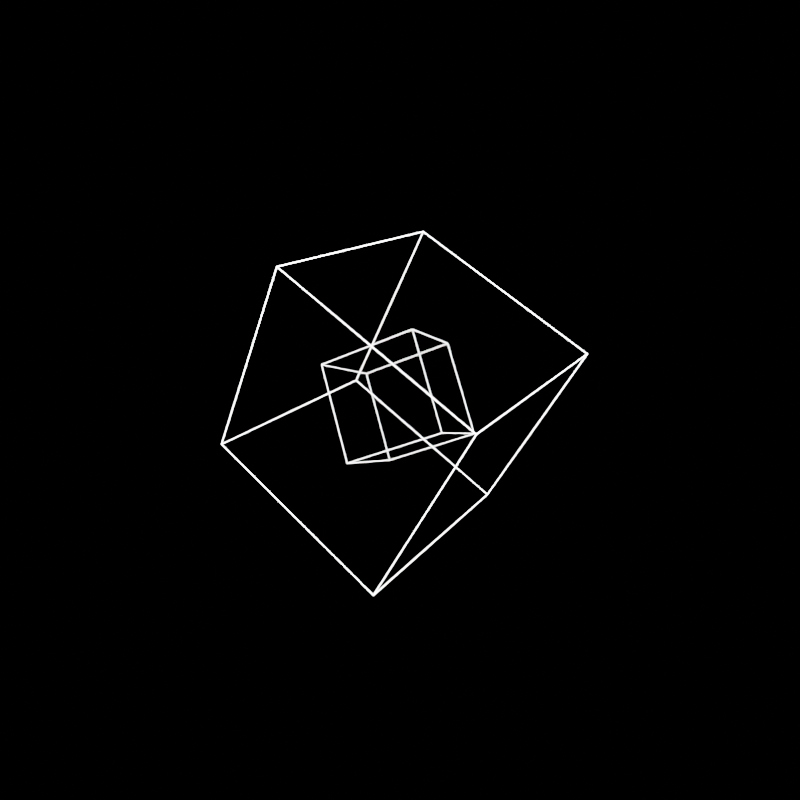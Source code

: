# Source: gshapes_rhombicuboctahedron.blend  (saved by Blender 4.0.36; exported with 4.5.12 LTS)
import bpy
from mathutils import Matrix  # noqa: F401  (used for matrix-valued properties, if any)

bpy.ops.wm.read_factory_settings(use_empty=True)
scene = bpy.context.scene
scene.name = 'hexahedron-demonstration.001'

# ---- collections
col_collection_014 = bpy.data.collections.new('Collection.014'); scene.collection.children.link(col_collection_014)

# ---- materials (node trees are filled in below, after node groups)
mat_material_001 = bpy.data.materials.new('Material.001')
mat_material_001.use_transparent_shadow = False
mat_material_008 = bpy.data.materials.new('Material.008')
mat_material_008.use_transparent_shadow = False

# ---- material node trees
mat_material_001.use_nodes = True; mat_material_001.node_tree.nodes.clear()
_N = mat_material_001.node_tree.nodes; _L = mat_material_001.node_tree.links
n0 = _N.new('ShaderNodeBsdfPrincipled'); n0.name = 'Principled BSDF'; n0.location = (10, 300)
n0.inputs[3].default_value = 1.45
n0.inputs[28].default_value = 20.0
n1 = _N.new('ShaderNodeOutputMaterial'); n1.name = 'Material Output'; n1.location = (426, 295)
_L.new(n0.outputs[0], n1.inputs[0])
n1.is_active_output = True
mat_material_008.use_nodes = True; mat_material_008.node_tree.nodes.clear()
_N = mat_material_008.node_tree.nodes; _L = mat_material_008.node_tree.links
n0 = _N.new('ShaderNodeBsdfPrincipled'); n0.name = 'Principled BSDF'; n0.location = (10, 300)
n0.inputs[3].default_value = 1.45
n0.inputs[28].default_value = 20.0
n1 = _N.new('ShaderNodeOutputMaterial'); n1.name = 'Material Output'; n1.location = (426, 295)
_L.new(n0.outputs[0], n1.inputs[0])
n1.is_active_output = True

# ---- world
world_world_014 = bpy.data.worlds.new('World.014'); scene.world = world_world_014
world_world_014.use_nodes = True; world_world_014.node_tree.nodes.clear()
_N = world_world_014.node_tree.nodes; _L = world_world_014.node_tree.links
n0 = _N.new('ShaderNodeBackground'); n0.name = 'Background'; n0.location = (10, 300)
n0.inputs[0].default_value = (0.0, 0.0, 0.0, 1.0)
n1 = _N.new('ShaderNodeOutputWorld'); n1.name = 'World Output'; n1.location = (284, 289)
_L.new(n0.outputs[0], n1.inputs[0])
n1.is_active_output = True
world_world_014.color = (0.05088, 0.05088, 0.05088)
world_world_014.use_sun_shadow = False
world_world_014.sun_shadow_jitter_overblur = 0.0

# ---- cameras
cam_camera_014 = bpy.data.cameras.new('Camera.014')
cam_camera_014.clip_end = 100.0
cam_camera_014.lens = 30.0
cam_camera_014.ortho_scale = 7.314

# ---- lights
light_light_014 = bpy.data.lights.new('Light.014', 'POINT')
light_light_014.transmission_factor = 0.0
light_light_014.use_soft_falloff = False
light_light_014.energy = 1e+04
light_light_014.shadow_soft_size = 0.5
light_light_014.use_absolute_resolution = True

# ---- meshes
me_cube_003 = bpy.data.meshes.new('Cube.003')
me_cube_003.from_pydata([(-1.0, -1.0, -1.0), (-1.0, -1.0, 1.0), (-1.0, 1.0, -1.0), (-1.0, 1.0, 1.0), (1.0, -1.0, -1.0), (1.0, -1.0, 1.0), (1.0, 1.0, -1.0), (1.0, 1.0, 1.0)], [], [(0, 1, 3, 2), (2, 3, 7, 6), (6, 7, 5, 4), (4, 5, 1, 0), (2, 6, 4, 0), (7, 3, 1, 5)])
_uv = me_cube_003.uv_layers.new(name='UVMap')
_uv.uv.foreach_set('vector', [0.375, 0.0, 0.625, 0.0, 0.625, 0.25, 0.375, 0.25, 0.375, 0.25, 0.625, 0.25, 0.625, 0.5, 0.375, 0.5, 0.375, 0.5, 0.625, 0.5, 0.625, 0.75, 0.375, 0.75, 0.375, 0.75, 0.625, 0.75, 0.625, 1.0, 0.375, 1.0, 0.125, 0.5, 0.375, 0.5, 0.375, 0.75, 0.125, 0.75, 0.625, 0.5, 0.875, 0.5, 0.875, 0.75, 0.625, 0.75])
me_cube_003.materials.append(mat_material_001)
me_cube_003.update()
me_cube_006 = bpy.data.meshes.new('Cube.006')
me_cube_006.from_pydata([(-1.0, -1.0, -1.0), (-1.0, -1.0, 1.0), (-1.0, 1.0, -1.0), (-1.0, 1.0, 1.0), (1.0, -1.0, -1.0), (1.0, -1.0, 1.0), (1.0, 1.0, -1.0), (1.0, 1.0, 1.0)], [], [(0, 1, 3, 2), (2, 3, 7, 6), (6, 7, 5, 4), (4, 5, 1, 0), (2, 6, 4, 0), (7, 3, 1, 5)])
_uv = me_cube_006.uv_layers.new(name='UVMap')
_uv.uv.foreach_set('vector', [0.375, 0.0, 0.625, 0.0, 0.625, 0.25, 0.375, 0.25, 0.375, 0.25, 0.625, 0.25, 0.625, 0.5, 0.375, 0.5, 0.375, 0.5, 0.625, 0.5, 0.625, 0.75, 0.375, 0.75, 0.375, 0.75, 0.625, 0.75, 0.625, 1.0, 0.375, 1.0, 0.125, 0.5, 0.375, 0.5, 0.375, 0.75, 0.125, 0.75, 0.625, 0.5, 0.875, 0.5, 0.875, 0.75, 0.625, 0.75])
me_cube_006.materials.append(mat_material_008)
me_cube_006.update()

# ---- objects
ob_cube_005 = bpy.data.objects.new('Cube.005', me_cube_003)
ob_cube_006 = bpy.data.objects.new('Cube.006', me_cube_006)
ob_light_014 = bpy.data.objects.new('Light.014', light_light_014)
ob_camera_014 = bpy.data.objects.new('Camera.014', cam_camera_014)

# ---- transforms, parenting, visibility, modifiers, constraints
ob_cube_005.location = (0.0, 0.0, 0.0)
ob_cube_005.rotation_euler = (0.4239, 0.6717, 1.183)
ob_cube_005.scale = (1.628, 1.628, 1.628)
_m = ob_cube_005.modifiers.new('Wireframe', 'WIREFRAME')
_m.thickness = 0.01
ob_cube_006.location = (0.0, 0.0, 0.0)
ob_cube_006.rotation_euler = (-0.05447, -0.3124, 1.185)
ob_cube_006.scale = (0.7406, 0.7406, 0.7406)
_m = ob_cube_006.modifiers.new('Wireframe', 'WIREFRAME')
_m.thickness = 0.01
ob_light_014.location = (3.258, 1.005, 6.154)
ob_light_014.rotation_euler = (0.6503, 0.05522, 1.866)
ob_light_014.lock_rotations_4d = False
ob_light_014.empty_display_type = 'ARROWS'
ob_light_014.color = (0.0, 0.0, 0.0, 0.0)
ob_light_014.lineart.crease_threshold = 0.0
ob_camera_014.location = (9.948, 0.0, 0.0)
ob_camera_014.rotation_euler = (1.571, -0.0, 1.571)
ob_camera_014.lock_rotations_4d = False
ob_camera_014.empty_display_type = 'ARROWS'
ob_camera_014.color = (0.0, 0.0, 0.0, 0.0)
ob_camera_014.display_type = 'WIRE'
ob_camera_014.lineart.crease_threshold = 0.0

# ---- collection membership
scene.collection.objects.link(ob_cube_005)
scene.collection.objects.link(ob_cube_006)
col_collection_014.objects.link(ob_light_014)
col_collection_014.objects.link(ob_camera_014)

# ---- scene / render settings (as saved in the file)
scene.camera = ob_camera_014
scene.frame_start = 1; scene.frame_end = 250; scene.frame_set(1)
scene.render.engine = 'BLENDER_EEVEE_NEXT'
scene.render.resolution_x = 1080
scene.cycles.sampling_pattern = 'TABULATED_SOBOL'
scene.eevee.taa_render_samples = 256
bpy.context.view_layer.update()

